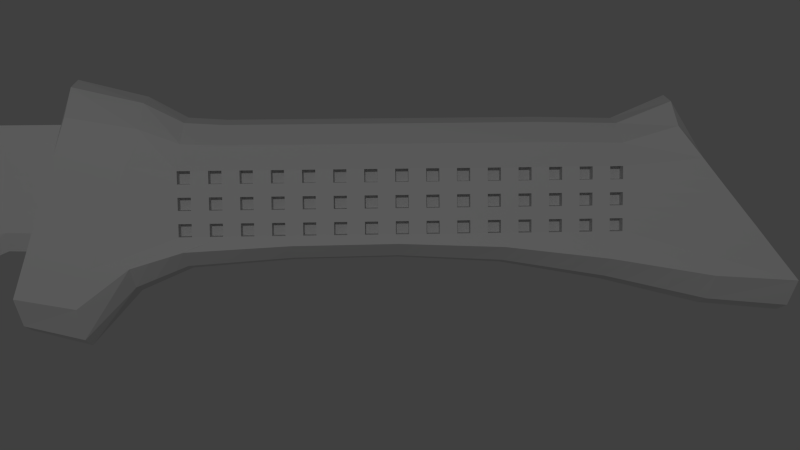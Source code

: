 # Source: proba2.2.blend  (saved by Blender 2.79.0; exported with 4.5.12 LTS)
import bpy
from mathutils import Matrix  # noqa: F401  (used for matrix-valued properties, if any)

bpy.ops.wm.read_factory_settings(use_empty=True)
scene = bpy.context.scene
scene.name = 'Scene'

# ---- collections
col_collection_1 = bpy.data.collections.new('Collection 1'); scene.collection.children.link(col_collection_1)

# ---- materials (node trees are filled in below, after node groups)
mat_material = bpy.data.materials.new('Material')
mat_material.alpha_threshold = 0.0
mat_material.use_transparent_shadow = False
mat_material.roughness = 0.5
mat_material.line_color = (0.0, 0.0, 0.0, 1.0)

# ---- material node trees

# ---- world
world_world = bpy.data.worlds.new('World'); scene.world = world_world
world_world.color = (0.05088, 0.05088, 0.05088)
world_world.use_sun_shadow = False
world_world.sun_shadow_jitter_overblur = 0.0
world_world.cycles.sampling_method = 'NONE'
world_world.cycles.sample_map_resolution = 256

# ---- cameras
cam_camera = bpy.data.cameras.new('Camera')
cam_camera.clip_end = 100.0
cam_camera.lens = 35.0
cam_camera.sensor_width = 32.0
cam_camera.sensor_height = 18.0
cam_camera.ortho_scale = 7.314
cam_camera.dof.focus_distance = 0.0
cam_camera.dof.aperture_fstop = 128.0

# ---- lights
light_lamp = bpy.data.lights.new('Lamp', 'POINT')
light_lamp.transmission_factor = 0.0
light_lamp.cutoff_distance = 30.0
light_lamp.energy = 200.0
light_lamp.shadow_buffer_clip_start = 1.001
light_lamp.shadow_soft_size = 0.1
light_lamp.shadow_maximum_resolution = 0.006
light_lamp.use_absolute_resolution = True
light_lamp.cycles.use_multiple_importance_sampling = False

# ---- meshes
me_cube_001 = bpy.data.meshes.new('Cube.001')
me_cube_001.from_pydata([(0.08949, -4.278, 0.948), (0.08949, 0.8861, 0.6071), (0.1535, 0.8861, 0.6071), (0.1535, -4.278, 0.948), (0.08949, -3.638, 1.169), (0.08949, 0.8861, 0.9682), (0.1535, 0.8861, 0.9682), (0.1535, -3.638, 1.169), (0.08949, -3.384, 0.9755), (0.08949, -3.71, 0.6392), (0.1535, -3.384, 0.9755), (0.1535, -3.71, 0.6392), (0.08949, -2.629, 0.9682), (0.1535, -2.899, 0.5438), (0.08949, -2.899, 0.5438), (0.1535, -2.629, 0.9682), (0.08949, -1.958, 0.9682), (0.1535, -2.115, 0.5438), (0.08949, -2.115, 0.5438), (0.1535, -1.958, 0.9682), (0.08949, -1.233, 0.9682), (0.1535, -1.352, 0.5438), (0.08949, -1.352, 0.5438), (0.1535, -1.233, 0.9682), (0.08949, -0.4848, 0.9682), (0.1535, -0.5659, 0.5438), (0.08949, -0.5659, 0.5438), (0.1535, -0.4848, 0.9682), (0.08949, 0.08966, 0.9682), (0.1535, 0.06925, 0.4172), (0.08949, 0.06925, 0.4172), (0.1535, 0.08966, 0.9682), (0.08949, 0.4749, 0.9682), (0.1535, 0.4749, 0.6131), (0.08949, 0.4749, 0.6131), (0.1535, 0.4749, 0.9682), (0.08949, -0.2229, 0.5319), (0.1535, -0.2229, 0.9682), (0.08949, -0.2229, 0.9682), (0.1535, -0.2229, 0.5319), (0.08949, 0.2772, 0.575), (0.1535, 0.2772, 0.9682), (0.08949, 0.2772, 0.9682), (0.1535, 0.2772, 0.575), (0.08949, -3.304, 0.5444), (0.1535, -3.006, 0.9718), (0.08949, -3.006, 0.9718), (0.1535, -3.304, 0.5444), (0.08949, -4.003, 0.7799), (0.1535, -3.531, 1.058), (0.08949, -3.531, 1.058), (0.1535, -4.003, 0.7799), (0.1215, 0.8861, 1.048), (0.1215, 0.8861, 0.5248), (0.1215, -3.599, 1.293), (0.1215, -4.481, 0.9895), (0.1215, -3.71, 0.5204), (0.1215, -3.384, 1.076), (0.1215, -2.899, 0.4351), (0.1215, -2.629, 1.048), (0.1215, -2.115, 0.4351), (0.1215, -1.958, 1.048), (0.1215, -1.352, 0.4351), (0.1215, -1.233, 1.048), (0.1215, -0.5659, 0.4351), (0.1215, -0.4848, 1.048), (0.1215, 0.06925, 0.2861), (0.1215, 0.08966, 1.048), (0.1215, 0.4749, 0.5355), (0.1215, 0.4749, 1.048), (0.1215, -0.2229, 0.4141), (0.1215, -0.2229, 1.048), (0.1215, 0.2772, 0.455), (0.1215, 0.2772, 1.048), (0.1215, -3.304, 0.4362), (0.1215, -3.006, 1.054), (0.1215, -4.063, 0.6791), (0.1215, -3.531, 1.194)], [], [(32, 5, 1, 34), (52, 6, 2, 53), (49, 7, 3, 51), (54, 4, 0, 55), (68, 53, 2, 33), (69, 52, 5, 32), (50, 8, 9, 48), (45, 10, 11, 47), (76, 56, 11, 51), (77, 57, 8, 50), (46, 12, 14, 44), (74, 58, 13, 47), (75, 59, 12, 46), (19, 15, 13, 17), (12, 16, 18, 14), (58, 60, 17, 13), (59, 61, 16, 12), (23, 19, 17, 21), (16, 20, 22, 18), (60, 62, 21, 17), (61, 63, 20, 16), (27, 23, 21, 25), (20, 24, 26, 22), (62, 64, 25, 21), (63, 65, 24, 20), (37, 27, 25, 39), (38, 28, 30, 36), (70, 66, 29, 39), (71, 67, 28, 38), (41, 31, 29, 43), (42, 32, 34, 40), (72, 68, 33, 43), (73, 69, 32, 42), (6, 35, 33, 2), (31, 37, 39, 29), (24, 38, 36, 26), (64, 70, 39, 25), (65, 71, 38, 24), (35, 41, 43, 33), (28, 42, 40, 30), (66, 72, 43, 29), (67, 73, 42, 28), (15, 45, 47, 13), (8, 46, 44, 9), (56, 74, 47, 11), (57, 75, 46, 8), (10, 49, 51, 11), (4, 50, 48, 0), (55, 76, 51, 3), (54, 77, 50, 4), (5, 52, 53, 1), (7, 54, 55, 3), (34, 1, 53, 68), (35, 6, 52, 69), (48, 9, 56, 76), (49, 10, 57, 77), (44, 14, 58, 74), (45, 15, 59, 75), (14, 18, 60, 58), (15, 19, 61, 59), (18, 22, 62, 60), (19, 23, 63, 61), (22, 26, 64, 62), (23, 27, 65, 63), (36, 30, 66, 70), (37, 31, 67, 71), (40, 34, 68, 72), (41, 35, 69, 73), (26, 36, 70, 64), (27, 37, 71, 65), (30, 40, 72, 66), (31, 41, 73, 67), (9, 44, 74, 56), (10, 45, 75, 57), (0, 48, 76, 55), (7, 49, 77, 54)])
me_cube_001.use_remesh_preserve_volume = False
me_cube_001.use_remesh_preserve_attributes = False
me_cube_001.use_mirror_vertex_groups = False
me_cube_001.update()
me_cube = bpy.data.meshes.new('Cube')
me_cube.from_pydata([(0.1862, 1.638, -0.3116), (0.1862, -1.479, -0.3369), (-0.1862, -1.479, -0.3369), (-0.1862, 1.638, -0.3116), (0.1862, 1.138, 0.3113), (0.1862, -1.251, 0.3676), (-0.1862, -1.251, 0.3676), (-0.1862, 1.138, 0.3113), (0.1862, -1.237, -0.3823), (-0.1862, -1.237, -0.3823), (0.1862, -0.9704, 0.3191), (-0.1862, -0.9704, 0.3191), (-0.1862, 1.3, -0.2873), (-0.1862, 0.9167, 0.248), (0.1862, 1.3, -0.2873), (0.1862, 0.9167, 0.248), (0.1862, 0.877, -0.2124), (0.1862, 0.4543, -0.159), (0.1862, 0.03156, -0.1403), (0.1862, -0.3912, -0.1432), (0.1862, -0.8139, -0.1633), (0.1862, 0.6022, 0.2533), (0.1862, 0.2877, 0.2533), (0.1862, -0.02682, 0.2533), (0.1862, -0.3413, 0.2533), (0.1862, -0.6558, 0.2533), (-0.1862, -0.8139, -0.1633), (-0.1862, -0.3912, -0.1432), (-0.1862, 0.03156, -0.1403), (-0.1862, 0.4543, -0.159), (-0.1862, 0.877, -0.2124), (-0.1862, -0.6558, 0.2533), (-0.1862, -0.3413, 0.2533), (-0.1862, -0.02682, 0.2533), (-0.1862, 0.2877, 0.2533), (-0.1862, 0.6022, 0.2533), (0.1862, -1.025, -0.2253), (0.1862, -0.8131, 0.2603), (-0.1862, -1.025, -0.2253), (-0.1862, -0.8131, 0.2603), (-9.775e-06, 1.638, -0.4619), (-1.001e-05, -1.479, -0.4987), (-9.775e-06, 1.138, 0.443), (-1.049e-05, -1.251, 0.5247), (-1.001e-05, -1.237, -0.5647), (-1.025e-05, -0.9704, 0.4543), (-9.775e-06, 1.3, -0.4267), (-9.775e-06, 0.9167, 0.3509), (-9.775e-06, 0.877, -0.3178), (-9.775e-06, 0.4543, -0.2403), (-9.775e-06, 0.03156, -0.2131), (-9.775e-06, -0.3912, -0.2173), (-9.775e-06, -0.8139, -0.2466), (-9.775e-06, 0.6022, 0.3586), (-1.001e-05, 0.2877, 0.3586), (-1.001e-05, -0.02682, 0.3586), (-1.025e-05, -0.3413, 0.3586), (-1.025e-05, -0.6558, 0.3586), (-9.775e-06, -1.025, -0.3365), (-1.025e-05, -0.8131, 0.3688), (0.09308, -0.9704, 0.4236), (0.09308, 0.9167, 0.3275), (0.09308, 0.6022, 0.3347), (0.09308, 0.2877, 0.3347), (0.09308, -0.02682, 0.3347), (0.09308, -0.3413, 0.3347), (0.09308, -0.6558, 0.3347), (0.09308, -0.8131, 0.3441), (0.09308, 1.638, -0.4278), (0.09308, -1.479, -0.4619), (0.09308, 1.138, 0.4131), (0.09308, -1.251, 0.489), (0.09308, -1.237, -0.5232), (0.09308, 1.3, -0.395), (0.09308, 0.877, -0.2939), (0.09308, 0.4543, -0.2219), (0.09308, 0.03156, -0.1966), (0.09308, -0.3912, -0.2004), (0.09308, -0.8139, -0.2276), (0.09308, -1.025, -0.3113), (-0.0931, 1.638, -0.4278), (-0.0931, -1.479, -0.4619), (-0.0931, 1.138, 0.4131), (-0.0931, -1.251, 0.489), (-0.0931, -1.237, -0.5232), (-0.0931, 1.3, -0.395), (-0.0931, 0.877, -0.2939), (-0.0931, 0.4543, -0.2219), (-0.0931, 0.03156, -0.1966), (-0.0931, -0.3912, -0.2004), (-0.0931, -0.8139, -0.2276), (-0.0931, -1.025, -0.3113), (-0.0931, -0.9704, 0.4236), (-0.0931, 0.9167, 0.3275), (-0.0931, 0.6022, 0.3347), (-0.0931, 0.2877, 0.3347), (-0.0931, -0.02682, 0.3347), (-0.0931, -0.3413, 0.3347), (-0.0931, -0.6558, 0.3347), (-0.0931, -0.8131, 0.3441), (0.1703, -0.7808, -0.05182), (0.1703, -0.7808, -0.1037), (0.1703, -0.8326, -0.05182), (0.1703, -0.8326, -0.1037), (0.1185, -0.7808, -0.05182), (0.1185, -0.7808, -0.1037), (0.1185, -0.8326, -0.05182), (0.1185, -0.8326, -0.1037), (0.1703, -0.6589, -0.05182), (0.1703, -0.6589, -0.1037), (0.1703, -0.7108, -0.05182), (0.1703, -0.7108, -0.1037), (0.1185, -0.6589, -0.05182), (0.1185, -0.6589, -0.1037), (0.1185, -0.7108, -0.05182), (0.1185, -0.7108, -0.1037), (0.1703, -0.5371, -0.05182), (0.1703, -0.5371, -0.1037), (0.1703, -0.589, -0.05182), (0.1703, -0.589, -0.1037), (0.1185, -0.5371, -0.05182), (0.1185, -0.5371, -0.1037), (0.1185, -0.589, -0.05182), (0.1185, -0.589, -0.1037), (0.1703, -0.4153, -0.05182), (0.1703, -0.4153, -0.1037), (0.1703, -0.4672, -0.05182), (0.1703, -0.4672, -0.1037), (0.1185, -0.4153, -0.05182), (0.1185, -0.4153, -0.1037), (0.1185, -0.4672, -0.05182), (0.1185, -0.4672, -0.1037), (0.1703, -0.2935, -0.05182), (0.1703, -0.2935, -0.1037), (0.1703, -0.3453, -0.05182), (0.1703, -0.3453, -0.1037), (0.1185, -0.2935, -0.05182), (0.1185, -0.2935, -0.1037), (0.1185, -0.3453, -0.05182), (0.1185, -0.3453, -0.1037), (0.1703, -0.1717, -0.05182), (0.1703, -0.1717, -0.1037), (0.1703, -0.2235, -0.05182), (0.1703, -0.2235, -0.1037), (0.1185, -0.1717, -0.05182), (0.1185, -0.1717, -0.1037), (0.1185, -0.2235, -0.05182), (0.1185, -0.2235, -0.1037), (0.1703, -0.04987, -0.05182), (0.1703, -0.04987, -0.1037), (0.1703, -0.1017, -0.05182), (0.1703, -0.1017, -0.1037), (0.1185, -0.04987, -0.05182), (0.1185, -0.04987, -0.1037), (0.1185, -0.1017, -0.05182), (0.1185, -0.1017, -0.1037), (0.1703, 0.07194, -0.05182), (0.1703, 0.07194, -0.1037), (0.1703, 0.02011, -0.05182), (0.1703, 0.02011, -0.1037), (0.1185, 0.07194, -0.05182), (0.1185, 0.07194, -0.1037), (0.1185, 0.02011, -0.05182), (0.1185, 0.02011, -0.1037), (0.1703, 0.1938, -0.05182), (0.1703, 0.1938, -0.1037), (0.1703, 0.1419, -0.05182), (0.1703, 0.1419, -0.1037), (0.1185, 0.1938, -0.05182), (0.1185, 0.1938, -0.1037), (0.1185, 0.1419, -0.05182), (0.1185, 0.1419, -0.1037), (0.1703, 0.3156, -0.05182), (0.1703, 0.3156, -0.1037), (0.1703, 0.2637, -0.05182), (0.1703, 0.2637, -0.1037), (0.1185, 0.3156, -0.05182), (0.1185, 0.3156, -0.1037), (0.1185, 0.2637, -0.05182), (0.1185, 0.2637, -0.1037), (0.1703, 0.4374, -0.05182), (0.1703, 0.4374, -0.1037), (0.1703, 0.3856, -0.05182), (0.1703, 0.3856, -0.1037), (0.1185, 0.4374, -0.05182), (0.1185, 0.4374, -0.1037), (0.1185, 0.3856, -0.05182), (0.1185, 0.3856, -0.1037), (0.1703, 0.5592, -0.05182), (0.1703, 0.5592, -0.1037), (0.1703, 0.5074, -0.05182), (0.1703, 0.5074, -0.1037), (0.1185, 0.5592, -0.05182), (0.1185, 0.5592, -0.1037), (0.1185, 0.5074, -0.05182), (0.1185, 0.5074, -0.1037), (0.1703, 0.681, -0.05182), (0.1703, 0.681, -0.1037), (0.1703, 0.6292, -0.05182), (0.1703, 0.6292, -0.1037), (0.1185, 0.681, -0.05182), (0.1185, 0.681, -0.1037), (0.1185, 0.6292, -0.05182), (0.1185, 0.6292, -0.1037), (0.1703, 0.8028, -0.05182), (0.1703, 0.8028, -0.1037), (0.1703, 0.751, -0.05182), (0.1703, 0.751, -0.1037), (0.1185, 0.8028, -0.05182), (0.1185, 0.8028, -0.1037), (0.1185, 0.751, -0.05182), (0.1185, 0.751, -0.1037), (0.1703, 0.9246, -0.05182), (0.1703, 0.9246, -0.1037), (0.1703, 0.8728, -0.05182), (0.1703, 0.8728, -0.1037), (0.1185, 0.9246, -0.05182), (0.1185, 0.9246, -0.1037), (0.1185, 0.8728, -0.05182), (0.1185, 0.8728, -0.1037), (0.1703, -0.7808, 0.05185), (0.1703, -0.7808, 1.548e-05), (0.1703, -0.8326, 0.05185), (0.1703, -0.8326, 1.548e-05), (0.1185, -0.7808, 0.05185), (0.1185, -0.7808, 1.548e-05), (0.1185, -0.8326, 0.05185), (0.1185, -0.8326, 1.548e-05), (0.1703, -0.6589, 0.05185), (0.1703, -0.6589, 1.548e-05), (0.1703, -0.7108, 0.05185), (0.1703, -0.7108, 1.548e-05), (0.1185, -0.6589, 0.05185), (0.1185, -0.6589, 1.548e-05), (0.1185, -0.7108, 0.05185), (0.1185, -0.7108, 1.548e-05), (0.1703, -0.5371, 0.05185), (0.1703, -0.5371, 1.548e-05), (0.1703, -0.589, 0.05185), (0.1703, -0.589, 1.548e-05), (0.1185, -0.5371, 0.05185), (0.1185, -0.5371, 1.548e-05), (0.1185, -0.589, 0.05185), (0.1185, -0.589, 1.548e-05), (0.1703, -0.4153, 0.05185), (0.1703, -0.4153, 1.548e-05), (0.1703, -0.4672, 0.05185), (0.1703, -0.4672, 1.548e-05), (0.1185, -0.4153, 0.05185), (0.1185, -0.4153, 1.548e-05), (0.1185, -0.4672, 0.05185), (0.1185, -0.4672, 1.548e-05), (0.1703, -0.2935, 0.05185), (0.1703, -0.2935, 1.548e-05), (0.1703, -0.3453, 0.05185), (0.1703, -0.3453, 1.548e-05), (0.1185, -0.2935, 0.05185), (0.1185, -0.2935, 1.548e-05), (0.1185, -0.3453, 0.05185), (0.1185, -0.3453, 1.548e-05), (0.1703, -0.1717, 0.05185), (0.1703, -0.1717, 1.548e-05), (0.1703, -0.2235, 0.05185), (0.1703, -0.2235, 1.548e-05), (0.1185, -0.1717, 0.05185), (0.1185, -0.1717, 1.548e-05), (0.1185, -0.2235, 0.05185), (0.1185, -0.2235, 1.548e-05), (0.1703, -0.04987, 0.05185), (0.1703, -0.04987, 1.548e-05), (0.1703, -0.1017, 0.05185), (0.1703, -0.1017, 1.548e-05), (0.1185, -0.04987, 0.05185), (0.1185, -0.04987, 1.548e-05), (0.1185, -0.1017, 0.05185), (0.1185, -0.1017, 1.548e-05), (0.1703, 0.07194, 0.05185), (0.1703, 0.07194, 1.548e-05), (0.1703, 0.02011, 0.05185), (0.1703, 0.02011, 1.548e-05), (0.1185, 0.07194, 0.05185), (0.1185, 0.07194, 1.548e-05), (0.1185, 0.02011, 0.05185), (0.1185, 0.02011, 1.548e-05), (0.1703, 0.1938, 0.05185), (0.1703, 0.1938, 1.548e-05), (0.1703, 0.1419, 0.05185), (0.1703, 0.1419, 1.548e-05), (0.1185, 0.1938, 0.05185), (0.1185, 0.1938, 1.548e-05), (0.1185, 0.1419, 0.05185), (0.1185, 0.1419, 1.548e-05), (0.1703, 0.3156, 0.05185), (0.1703, 0.3156, 1.548e-05), (0.1703, 0.2637, 0.05185), (0.1703, 0.2637, 1.548e-05), (0.1185, 0.3156, 0.05185), (0.1185, 0.3156, 1.548e-05), (0.1185, 0.2637, 0.05185), (0.1185, 0.2637, 1.548e-05), (0.1703, 0.4374, 0.05185), (0.1703, 0.4374, 1.548e-05), (0.1703, 0.3856, 0.05185), (0.1703, 0.3856, 1.548e-05), (0.1185, 0.4374, 0.05185), (0.1185, 0.4374, 1.548e-05), (0.1185, 0.3856, 0.05185), (0.1185, 0.3856, 1.548e-05), (0.1703, 0.5592, 0.05185), (0.1703, 0.5592, 1.548e-05), (0.1703, 0.5074, 0.05185), (0.1703, 0.5074, 1.548e-05), (0.1185, 0.5592, 0.05185), (0.1185, 0.5592, 1.548e-05), (0.1185, 0.5074, 0.05185), (0.1185, 0.5074, 1.548e-05), (0.1703, 0.681, 0.05185), (0.1703, 0.681, 1.548e-05), (0.1703, 0.6292, 0.05185), (0.1703, 0.6292, 1.548e-05), (0.1185, 0.681, 0.05185), (0.1185, 0.681, 1.548e-05), (0.1185, 0.6292, 0.05185), (0.1185, 0.6292, 1.548e-05), (0.1703, 0.8028, 0.05185), (0.1703, 0.8028, 1.548e-05), (0.1703, 0.751, 0.05185), (0.1703, 0.751, 1.548e-05), (0.1185, 0.8028, 0.05185), (0.1185, 0.8028, 1.548e-05), (0.1185, 0.751, 0.05185), (0.1185, 0.751, 1.548e-05), (0.1703, 0.9246, 0.05185), (0.1703, 0.9246, 1.548e-05), (0.1703, 0.8728, 0.05185), (0.1703, 0.8728, 1.548e-05), (0.1185, 0.9246, 0.05185), (0.1185, 0.9246, 1.548e-05), (0.1185, 0.8728, 0.05185), (0.1185, 0.8728, 1.548e-05), (0.1703, -0.7808, 0.1555), (0.1703, -0.7808, 0.1037), (0.1703, -0.8326, 0.1555), (0.1703, -0.8326, 0.1037), (0.1185, -0.7808, 0.1555), (0.1185, -0.7808, 0.1037), (0.1185, -0.8326, 0.1555), (0.1185, -0.8326, 0.1037), (0.1703, -0.6589, 0.1555), (0.1703, -0.6589, 0.1037), (0.1703, -0.7108, 0.1555), (0.1703, -0.7108, 0.1037), (0.1185, -0.6589, 0.1555), (0.1185, -0.6589, 0.1037), (0.1185, -0.7108, 0.1555), (0.1185, -0.7108, 0.1037), (0.1703, -0.5371, 0.1555), (0.1703, -0.5371, 0.1037), (0.1703, -0.589, 0.1555), (0.1703, -0.589, 0.1037), (0.1185, -0.5371, 0.1555), (0.1185, -0.5371, 0.1037), (0.1185, -0.589, 0.1555), (0.1185, -0.589, 0.1037), (0.1703, -0.4153, 0.1555), (0.1703, -0.4153, 0.1037), (0.1703, -0.4672, 0.1555), (0.1703, -0.4672, 0.1037), (0.1185, -0.4153, 0.1555), (0.1185, -0.4153, 0.1037), (0.1185, -0.4672, 0.1555), (0.1185, -0.4672, 0.1037), (0.1703, -0.2935, 0.1555), (0.1703, -0.2935, 0.1037), (0.1703, -0.3453, 0.1555), (0.1703, -0.3453, 0.1037), (0.1185, -0.2935, 0.1555), (0.1185, -0.2935, 0.1037), (0.1185, -0.3453, 0.1555), (0.1185, -0.3453, 0.1037), (0.1703, -0.1717, 0.1555), (0.1703, -0.1717, 0.1037), (0.1703, -0.2235, 0.1555), (0.1703, -0.2235, 0.1037), (0.1185, -0.1717, 0.1555), (0.1185, -0.1717, 0.1037), (0.1185, -0.2235, 0.1555), (0.1185, -0.2235, 0.1037), (0.1703, -0.04987, 0.1555), (0.1703, -0.04987, 0.1037), (0.1703, -0.1017, 0.1555), (0.1703, -0.1017, 0.1037), (0.1185, -0.04987, 0.1555), (0.1185, -0.04987, 0.1037), (0.1185, -0.1017, 0.1555), (0.1185, -0.1017, 0.1037), (0.1703, 0.07194, 0.1555), (0.1703, 0.07194, 0.1037), (0.1703, 0.02011, 0.1555), (0.1703, 0.02011, 0.1037), (0.1185, 0.07194, 0.1555), (0.1185, 0.07194, 0.1037), (0.1185, 0.02011, 0.1555), (0.1185, 0.02011, 0.1037), (0.1703, 0.1938, 0.1555), (0.1703, 0.1938, 0.1037), (0.1703, 0.1419, 0.1555), (0.1703, 0.1419, 0.1037), (0.1185, 0.1938, 0.1555), (0.1185, 0.1938, 0.1037), (0.1185, 0.1419, 0.1555), (0.1185, 0.1419, 0.1037), (0.1703, 0.3156, 0.1555), (0.1703, 0.3156, 0.1037), (0.1703, 0.2637, 0.1555), (0.1703, 0.2637, 0.1037), (0.1185, 0.3156, 0.1555), (0.1185, 0.3156, 0.1037), (0.1185, 0.2637, 0.1555), (0.1185, 0.2637, 0.1037), (0.1703, 0.4374, 0.1555), (0.1703, 0.4374, 0.1037), (0.1703, 0.3856, 0.1555), (0.1703, 0.3856, 0.1037), (0.1185, 0.4374, 0.1555), (0.1185, 0.4374, 0.1037), (0.1185, 0.3856, 0.1555), (0.1185, 0.3856, 0.1037), (0.1703, 0.5592, 0.1555), (0.1703, 0.5592, 0.1037), (0.1703, 0.5074, 0.1555), (0.1703, 0.5074, 0.1037), (0.1185, 0.5592, 0.1555), (0.1185, 0.5592, 0.1037), (0.1185, 0.5074, 0.1555), (0.1185, 0.5074, 0.1037), (0.1703, 0.681, 0.1555), (0.1703, 0.681, 0.1037), (0.1703, 0.6292, 0.1555), (0.1703, 0.6292, 0.1037), (0.1185, 0.681, 0.1555), (0.1185, 0.681, 0.1037), (0.1185, 0.6292, 0.1555), (0.1185, 0.6292, 0.1037), (0.1703, 0.8028, 0.1555), (0.1703, 0.8028, 0.1037), (0.1703, 0.751, 0.1555), (0.1703, 0.751, 0.1037), (0.1185, 0.8028, 0.1555), (0.1185, 0.8028, 0.1037), (0.1185, 0.751, 0.1555), (0.1185, 0.751, 0.1037), (0.1703, 0.9246, 0.1555), (0.1703, 0.9246, 0.1037), (0.1703, 0.8728, 0.1555), (0.1703, 0.8728, 0.1037), (0.1185, 0.9246, 0.1555), (0.1185, 0.9246, 0.1037), (0.1185, 0.8728, 0.1555), (0.1185, 0.8728, 0.1037), (-0.1862, -0.9471, -0.2024), (-0.1862, -0.7549, 0.2577), (0.1862, -0.9471, -0.2024), (0.1862, -0.7549, 0.2577), (-9.775e-06, -0.9471, -0.3033), (-1.025e-05, -0.7549, 0.365), (0.09308, -0.9471, -0.2803), (0.09308, -0.7549, 0.3406), (-0.0931, -0.9471, -0.2803), (-0.0931, -0.7549, 0.3406), (-0.1862, 1.245, -0.2776), (-0.1862, 0.8758, 0.2487), (0.1862, 1.245, -0.2776), (0.1862, 0.8758, 0.2487), (-9.775e-06, 1.245, -0.4125), (-9.775e-06, 0.8758, 0.3519), (0.09308, 1.245, -0.3819), (0.09308, 0.8758, 0.3284), (-0.0931, 1.245, -0.3819), (-0.0931, 0.8758, 0.3284), (-0.1862, -0.8639, -0.178), (-0.1862, -0.693, 0.2549), (-9.775e-06, -0.8639, -0.2678), (0.09308, -0.8639, -0.2474), (-0.0931, -0.8639, -0.2474), (0.1862, -0.8639, -0.178), (0.1862, -0.693, 0.2549), (-1.025e-05, -0.693, 0.361), (0.09308, -0.693, 0.3369), (-0.0931, -0.693, 0.3369), (0.1862, -0.7384, -0.1597), (0.1862, -0.5997, 0.2533), (-0.1862, -0.7384, -0.1597), (-0.1862, -0.5997, 0.2533), (-9.775e-06, -0.7384, -0.2413), (-1.025e-05, -0.5997, 0.3586), (0.09308, -0.7384, -0.2228), (0.09308, -0.5997, 0.3347), (-0.0931, -0.7384, -0.2228), (-0.0931, -0.5997, 0.3347), (-0.1862, -0.6516, -0.1556), (-0.1862, -0.5351, 0.2533), (-9.775e-06, -0.6516, -0.2353), (0.09308, -0.6516, -0.2172), (-0.0931, -0.6516, -0.2172), (0.1862, -0.6516, -0.1556), (0.1862, -0.5351, 0.2533), (-1.025e-05, -0.5351, 0.3586), (0.09308, -0.5351, 0.3347), (-0.0931, -0.5351, 0.3347), (-0.1862, -0.5698, -0.1517), (-0.1862, -0.4742, 0.2533), (-9.775e-06, -0.5698, -0.2296), (0.09308, -0.5698, -0.2119), (-0.0931, -0.5698, -0.2119), (0.1862, -0.5698, -0.1517), (0.1862, -0.4742, 0.2533), (-1.025e-05, -0.4742, 0.3586), (0.09308, -0.4742, 0.3347), (-0.0931, -0.4742, 0.3347), (-0.1862, -0.4908, -0.1479), (-0.1862, -0.4154, 0.2533), (-9.775e-06, -0.4908, -0.2242), (0.09308, -0.4908, -0.2068), (-0.0931, -0.4908, -0.2068), (0.1862, -0.4908, -0.1479), (0.1862, -0.4154, 0.2533), (-1.025e-05, -0.4154, 0.3586), (0.09308, -0.4154, 0.3347), (-0.0931, -0.4154, 0.3347), (0.1862, -0.3096, -0.1426), (0.1862, -0.2806, 0.2533), (-0.1862, -0.3096, -0.1426), (-0.1862, -0.2806, 0.2533), (-9.775e-06, -0.3096, -0.2165), (-1.021e-05, -0.2806, 0.3586), (0.09308, -0.3096, -0.1997), (0.09308, -0.2806, 0.3347), (-0.0931, -0.3096, -0.1997), (-0.0931, -0.2806, 0.3347), (-0.1862, -0.228, -0.1421), (-0.1862, -0.2199, 0.2533), (-9.775e-06, -0.228, -0.2157), (0.09308, -0.228, -0.1989), (-0.0931, -0.228, -0.1989), (0.1862, -0.228, -0.1421), (0.1862, -0.2199, 0.2533), (-1.016e-05, -0.2199, 0.3586), (0.09308, -0.2199, 0.3347), (-0.0931, -0.2199, 0.3347), (-0.1862, -0.1665, -0.1416), (-0.1862, -0.1742, 0.2533), (-9.775e-06, -0.1665, -0.2151), (0.09308, -0.1665, -0.1984), (-0.0931, -0.1665, -0.1984), (0.1862, -0.1665, -0.1416), (0.1862, -0.1742, 0.2533), (-1.013e-05, -0.1742, 0.3586), (0.09308, -0.1742, 0.3347), (-0.0931, -0.1742, 0.3347), (-0.1862, -0.07116, -0.141), (-0.1862, -0.1032, 0.2533), (-9.775e-06, -0.07116, -0.2141), (0.09308, -0.07116, -0.1975), (-0.0931, -0.07116, -0.1975), (0.1862, -0.07116, -0.141), (0.1862, -0.1032, 0.2533), (-1.007e-05, -0.1032, 0.3586), (0.09308, -0.1032, 0.3347), (-0.0931, -0.1032, 0.3347), (0.1862, 0.0946, -0.1431), (0.1862, 0.02008, 0.2533), (-0.1862, 0.0946, -0.1431), (-0.1862, 0.02008, 0.2533), (-9.775e-06, 0.0946, -0.2172), (-1.001e-05, 0.02008, 0.3586), (0.09308, 0.0946, -0.2003), (0.09308, 0.02008, 0.3347), (-0.0931, 0.0946, -0.2003), (-0.0931, 0.02008, 0.3347), (-0.1862, 0.1672, -0.1463), (-0.1862, 0.07412, 0.2533), (-9.775e-06, 0.1672, -0.2219), (0.09308, 0.1672, -0.2047), (-0.0931, 0.1672, -0.2047), (0.1862, 0.1672, -0.1463), (0.1862, 0.07412, 0.2533), (-1.001e-05, 0.07412, 0.3586), (0.09308, 0.07412, 0.3347), (-0.0931, 0.07412, 0.3347), (-0.1862, 0.2561, -0.1503), (-0.1862, 0.1402, 0.2533), (-9.775e-06, 0.2561, -0.2276), (0.09308, 0.2561, -0.21), (-0.0931, 0.2561, -0.21), (0.1862, 0.2561, -0.1503), (0.1862, 0.1402, 0.2533), (-1.001e-05, 0.1402, 0.3586), (0.09308, 0.1402, 0.3347), (-0.0931, 0.1402, 0.3347), (-0.1862, 0.321, -0.1531), (-0.1862, 0.1885, 0.2533), (-9.775e-06, 0.321, -0.2318), (0.09308, 0.321, -0.2139), (-0.0931, 0.321, -0.2139), (0.1862, 0.321, -0.1531), (0.1862, 0.1885, 0.2533), (-1.001e-05, 0.1885, 0.3586), (0.09308, 0.1885, 0.3347), (-0.0931, 0.1885, 0.3347), (0.1862, 0.5063, -0.1656), (0.1862, 0.3264, 0.2533), (-0.1862, 0.5063, -0.1656), (-0.1862, 0.3264, 0.2533), (-9.775e-06, 0.5063, -0.2499), (-9.984e-06, 0.3264, 0.3586), (0.09308, 0.5063, -0.2307), (0.09308, 0.3264, 0.3347), (-0.0931, 0.5063, -0.2307), (-0.0931, 0.3264, 0.3347), (-0.1862, 0.5784, -0.1747), (-0.1862, 0.38, 0.2533), (-9.775e-06, 0.5784, -0.2631), (0.09308, 0.5784, -0.243), (-0.0931, 0.5784, -0.243), (0.1862, 0.5784, -0.1747), (0.1862, 0.38, 0.2533), (-9.944e-06, 0.38, 0.3586), (0.09308, 0.38, 0.3347), (-0.0931, 0.38, 0.3347), (-0.1862, 0.6462, -0.1833), (-0.1862, 0.4305, 0.2533), (-9.775e-06, 0.6462, -0.2755), (0.09308, 0.6462, -0.2546), (-0.0931, 0.6462, -0.2546), (0.1862, 0.6462, -0.1833), (0.1862, 0.4305, 0.2533), (-9.905e-06, 0.4305, 0.3586), (0.09308, 0.4305, 0.3347), (-0.0931, 0.4305, 0.3347), (-0.1862, 0.7379, -0.1948), (-0.1862, 0.4987, 0.2533), (-9.775e-06, 0.7379, -0.2923), (0.09308, 0.7379, -0.2702), (-0.0931, 0.7379, -0.2702), (0.1862, 0.7379, -0.1948), (0.1862, 0.4987, 0.2533), (-9.854e-06, 0.4987, 0.3586), (0.09308, 0.4987, 0.3347), (-0.0931, 0.4987, 0.3347), (-0.1862, 0.8108, -0.204), (-0.1862, 0.5529, 0.2533), (-9.775e-06, 0.8108, -0.3057), (0.09308, 0.8108, -0.2826), (-0.0931, 0.8108, -0.2826), (0.1862, 0.8108, -0.204), (0.1862, 0.5529, 0.2533), (-9.813e-06, 0.5529, 0.3586), (0.09308, 0.5529, 0.3347), (-0.0931, 0.5529, 0.3347), (0.1862, 0.9585, -0.2268), (0.1862, 0.6628, 0.2523), (-9.775e-06, 0.6628, 0.3572), (0.09308, 0.6628, 0.3333), (-0.0931, 0.6628, 0.3333), (-0.1862, 0.9585, -0.2268), (-0.1862, 0.6628, 0.2523), (-9.775e-06, 0.9585, -0.3388), (0.09308, 0.9585, -0.3134), (-0.0931, 0.9585, -0.3134), (-0.1862, 1.057, -0.2443), (-0.1862, 0.7364, 0.251), (-9.775e-06, 1.057, -0.3643), (0.09308, 1.057, -0.337), (-0.0931, 1.057, -0.337), (0.1862, 1.057, -0.2443), (0.1862, 0.7364, 0.251), (-9.775e-06, 0.7364, 0.3553), (0.09308, 0.7364, 0.3316), (-0.0931, 0.7364, 0.3316), (-0.1862, 1.134, -0.258), (-0.1862, 0.7936, 0.25), (-9.775e-06, 1.134, -0.3841), (0.09308, 1.134, -0.3554), (-0.0931, 1.134, -0.3554), (0.1862, 1.134, -0.258), (0.1862, 0.7936, 0.25), (-9.775e-06, 0.7936, 0.3539), (0.09308, 0.7936, 0.3303), (-0.0931, 0.7936, 0.3303), (0.1862, 1.24, 0.1844), (0.1862, -1.298, 0.2241), (-0.1862, -1.298, 0.2241), (-0.1862, 1.24, 0.1844), (0.1862, -1.025, 0.1762), (-0.1862, -1.025, 0.1762), (-0.1862, 0.9948, 0.1389), (-0.1862, -0.688, 0.1684), (-0.1862, -0.3515, 0.1725), (-0.1862, -0.01492, 0.1731), (-0.1862, 0.3216, 0.1693), (-0.1862, 0.6582, 0.1584), (-0.1862, -0.8563, 0.1614), (-1.039e-05, -1.298, 0.3162), (-9.775e-06, 1.24, 0.2586), (0.09308, -1.298, 0.2952), (0.09308, 1.24, 0.2418), (-0.0931, -1.298, 0.2952), (-0.0931, 1.24, 0.2418), (-0.1862, -0.7941, 0.164), (-0.1862, 0.951, 0.1414), (-0.1862, -0.7278, 0.1668), (-0.1862, -0.6279, 0.1692), (-0.1862, -0.5588, 0.17), (-0.1862, -0.4937, 0.1708), (-0.1862, -0.4308, 0.1716), (-0.1862, -0.2865, 0.1726), (-0.1862, -0.2216, 0.1727), (-0.1862, -0.1726, 0.1728), (-0.1862, -0.0967, 0.173), (-0.1862, 0.03526, 0.1725), (-0.1862, 0.09309, 0.1719), (-0.1862, 0.1638, 0.1711), (-0.1862, 0.2155, 0.1705), (-0.1862, 0.363, 0.168), (-0.1862, 0.4204, 0.1661), (-0.1862, 0.4745, 0.1644), (-0.1862, 0.5474, 0.162), (-0.1862, 0.6054, 0.1601), (-0.1862, 0.7231, 0.1547), (-0.1862, 0.8018, 0.1501), (-0.1862, 0.863, 0.1465), (0.1862, -1.061, 0.07969), (-0.1862, -1.061, 0.07969), (-0.1862, 1.047, 0.06524), (-0.1862, -0.7098, 0.1111), (-0.1862, -0.3583, 0.118), (-0.1862, -0.00689, 0.1189), (-0.1862, 0.3446, 0.1125), (-0.1862, 0.696, 0.09433), (-0.1862, -0.8855, 0.09454), (-1.033e-05, -1.329, 0.1753), (0.09308, -1.329, 0.1644), (-0.0931, -1.329, 0.1644), (-0.1862, -0.8205, 0.1007), (-0.1862, 1.002, 0.06902), (-0.1862, -0.7513, 0.1072), (-0.1862, -0.647, 0.1123), (-0.1862, -0.5749, 0.1137), (-0.1862, -0.5068, 0.1151), (-0.1862, -0.4411, 0.1163), (-0.1862, -0.2905, 0.1181), (-0.1862, -0.2227, 0.1183), (-0.1862, -0.1716, 0.1185), (-0.1862, -0.09229, 0.1187), (-0.1862, 0.04552, 0.118), (-0.1862, 0.1059, 0.1169), (-0.1862, 0.1798, 0.1155), (-0.1862, 0.2338, 0.1146), (-0.1862, 0.3878, 0.1103), (-0.1862, 0.4477, 0.1072), (-0.1862, 0.5041, 0.1043), (-0.1862, 0.5803, 0.1003), (-0.1862, 0.6409, 0.09719), (-0.1862, 0.7638, 0.08872), (-0.1862, 0.8459, 0.08192), (-0.1862, 0.9099, 0.07663), (0.1862, 1.308, 0.09871), (0.1862, -1.329, 0.1271), (-0.1862, -1.329, 0.1271), (-0.1862, 1.308, 0.09871), (-9.775e-06, 1.308, 0.1341), (0.09308, 1.308, 0.126), (-0.0931, 1.308, 0.126), (0.1862, -1.085, 0.01657), (-0.1862, -1.085, 0.01657), (-0.1862, 1.082, 0.01707), (-0.1862, -0.724, 0.07359), (-0.1862, -0.3628, 0.08229), (-0.1862, -0.001638, 0.08352), (-0.1862, 0.3596, 0.07543), (-0.1862, 0.7208, 0.05243), (-0.1862, -0.9046, 0.05084), (-1.028e-05, -1.349, 0.08324), (0.09308, -1.349, 0.0788), (-0.0931, -1.349, 0.0788), (-0.1862, -0.8378, 0.05926), (-0.1862, 1.035, 0.02167), (-0.1862, -0.7667, 0.06822), (-0.1862, -0.6595, 0.07514), (-0.1862, -0.5854, 0.07693), (-0.1862, -0.5154, 0.07861), (-0.1862, -0.4479, 0.08024), (-0.1862, -0.2931, 0.08252), (-0.1862, -0.2234, 0.08276), (-0.1862, -0.1709, 0.08294), (-0.1862, -0.0894, 0.08322), (-0.1862, 0.05222, 0.08232), (-0.1862, 0.1143, 0.08093), (-0.1862, 0.1902, 0.07923), (-0.1862, 0.2457, 0.07798), (-0.1862, 0.404, 0.07261), (-0.1862, 0.4656, 0.06868), (-0.1862, 0.5236, 0.06499), (-0.1862, 0.6019, 0.06), (-0.1862, 0.6641, 0.05604), (-0.1862, 0.7904, 0.04561), (-0.1862, 0.8748, 0.03735), (-0.1862, 0.9406, 0.03091), (0.1862, 1.353, 0.04265), (0.1862, -1.349, 0.06371), (-0.1862, -1.349, 0.06371), (-0.1862, 1.353, 0.04265), (-9.775e-06, 1.353, 0.05265), (0.09308, 1.353, 0.05038), (-0.0931, 1.353, 0.05038), (0.1862, -1.114, -0.06003), (-0.1862, -1.114, -0.06003), (-0.1862, 1.124, -0.04139), (-0.1862, -0.7413, 0.02809), (-0.1862, -0.3683, 0.03899), (-0.1862, 0.004738, 0.04054), (-0.1862, 0.3778, 0.0304), (-0.1862, 0.7508, 0.001574), (-0.1862, -0.9278, -0.002183), (-1.023e-05, -1.374, -0.02852), (0.09308, -1.374, -0.02504), (-0.0931, -1.374, -0.02504), (-0.1862, -0.8588, 0.009015), (-0.1862, 1.075, -0.0358), (-0.1862, -0.7854, 0.02094), (-0.1862, -0.6747, 0.03004), (-0.1862, -0.5981, 0.03228), (-0.1862, -0.5259, 0.03439), (-0.1862, -0.4562, 0.03642), (-0.1862, -0.2963, 0.03929), (-0.1862, -0.2243, 0.03959), (-0.1862, -0.1701, 0.03981), (-0.1862, -0.0859, 0.04016), (-0.1862, 0.06036, 0.03903), (-0.1862, 0.1245, 0.03728), (-0.1862, 0.2029, 0.03515), (-0.1862, 0.2601, 0.0336), (-0.1862, 0.4236, 0.02686), (-0.1862, 0.4872, 0.02194), (-0.1862, 0.5471, 0.01731), (-0.1862, 0.628, 0.01106), (-0.1862, 0.6923, 0.006093), (-0.1862, 0.8227, -0.006709), (-0.1862, 0.9099, -0.01675), (-0.1862, 0.9778, -0.02457), (0.1862, 1.408, -0.02538), (0.1862, -1.374, -0.01323), (-0.1862, -1.374, -0.01323), (-0.1862, 1.408, -0.02538), (-9.775e-06, 1.408, -0.04617), (0.09308, 1.408, -0.04145), (-0.0931, 1.408, -0.04145), (0.1862, -1.177, -0.2259), (-0.1862, -1.177, -0.2259), (-0.1862, 1.214, -0.168), (-0.1862, -0.7787, -0.07043), (-0.1862, -0.3801, -0.05477), (-0.1862, 0.01854, -0.05254), (-0.1862, 0.4172, -0.06711), (-0.1862, 0.8158, -0.1086), (-0.1862, -0.978, -0.117), (-1.012e-05, -1.428, -0.2705), (0.09308, -1.428, -0.2499), (-0.0931, -1.428, -0.2499), (-0.1862, -0.9043, -0.09978), (-0.1862, 1.163, -0.1602), (-0.1862, -0.8258, -0.08144), (-0.1862, -0.7075, -0.06764), (-0.1862, -0.6256, -0.06442), (-0.1862, -0.5485, -0.06139), (-0.1862, -0.474, -0.05846), (-0.1862, -0.3031, -0.05434), (-0.1862, -0.2262, -0.05391), (-0.1862, -0.1682, -0.05359), (-0.1862, -0.07831, -0.05309), (-0.1862, 0.07798, -0.05472), (-0.1862, 0.1465, -0.05722), (-0.1862, 0.2303, -0.06028), (-0.1862, 0.2915, -0.06252), (-0.1862, 0.4662, -0.07221), (-0.1862, 0.5341, -0.07928), (-0.1862, 0.5981, -0.08593), (-0.1862, 0.6846, -0.09491), (-0.1862, 0.7533, -0.1021), (-0.1862, 0.8926, -0.12), (-0.1862, 0.9858, -0.1339), (-0.1862, 1.058, -0.1447), (0.1862, 1.526, -0.1727), (0.1862, -1.428, -0.1798), (-0.1862, -1.428, -0.1798), (-0.1862, 1.526, -0.1727), (-9.775e-06, 1.526, -0.2602), (0.09308, 1.526, -0.2403), (-0.0931, 1.526, -0.2403), (0.1862, 1.464, -0.09462), (0.1862, -1.4, -0.09153), (-0.1862, -1.4, -0.09153), (-0.1862, 1.464, -0.09462), (-9.775e-06, 1.464, -0.1468), (0.09308, 1.464, -0.1349), (-0.0931, 1.464, -0.1349), (0.1862, -1.144, -0.138), (-0.1862, -1.144, -0.138), (-0.1862, 1.166, -0.1009), (-0.1862, -0.7589, -0.01822), (-0.1862, -0.3738, -0.00508), (-0.1862, 0.01123, -0.003213), (-0.1862, 0.3963, -0.01543), (-0.1862, 0.7813, -0.05019), (-0.1862, -0.9514, -0.05616), (-1.018e-05, -1.4, -0.1423), (0.09308, -1.4, -0.1307), (-0.0931, -1.4, -0.1307), (-0.1862, -0.8802, -0.04212), (-0.1862, 1.116, -0.09429), (-0.1862, -0.8044, -0.02718), (-0.1862, -0.6901, -0.01587), (-0.1862, -0.611, -0.01317), (-0.1862, -0.5365, -0.01063), (-0.1862, -0.4645, -0.008175), (-0.1862, -0.2995, -0.00472), (-0.1862, -0.2252, -0.004359), (-0.1862, -0.1692, -0.004088), (-0.1862, -0.08233, -0.003667), (-0.1862, 0.06865, -0.005035), (-0.1862, 0.1348, -0.007135), (-0.1862, 0.2157, -0.009703), (-0.1862, 0.2749, -0.01158), (-0.1862, 0.4436, -0.01971), (-0.1862, 0.5093, -0.02563), (-0.1862, 0.5711, -0.03121), (-0.1862, 0.6546, -0.03875), (-0.1862, 0.721, -0.04474), (-0.1862, 0.8556, -0.05996), (-0.1862, 0.9456, -0.07181), (-0.1862, 1.016, -0.08105)], [], [(84, 81, 2, 9), (92, 11, 6, 83), (694, 10, 5, 691), (707, 83, 6, 692), (696, 13, 7, 693), (899, 80, 3, 896), (91, 84, 9, 38), (99, 39, 11, 92), (342, 37, 10, 694), (692, 6, 11, 695), (710, 471, 13, 696), (80, 85, 12, 3), (82, 7, 13, 93), (690, 4, 15, 452), (669, 86, 30, 665), (618, 87, 29, 612), (578, 88, 28, 572), (538, 89, 27, 532), (498, 90, 26, 492), (664, 666, 35, 94), (619, 613, 34, 95), (579, 573, 33, 96), (539, 533, 32, 97), (499, 493, 31, 98), (711, 481, 31, 697), (715, 521, 32, 698), (719, 561, 33, 699), (723, 601, 34, 700), (728, 651, 35, 701), (468, 91, 38, 460), (469, 461, 39, 99), (695, 11, 39, 702), (72, 69, 41, 44), (60, 45, 43, 71), (705, 71, 43, 703), (898, 68, 40, 897), (79, 72, 44, 58), (67, 59, 45, 60), (68, 73, 46, 40), (70, 42, 47, 61), (668, 74, 48, 667), (616, 75, 49, 614), (576, 76, 50, 574), (536, 77, 51, 534), (496, 78, 52, 494), (663, 662, 53, 62), (617, 615, 54, 63), (577, 575, 55, 64), (537, 535, 56, 65), (497, 495, 57, 66), (466, 79, 58, 464), (467, 465, 59, 67), (8, 1, 69, 72), (10, 60, 71, 5), (691, 5, 71, 705), (893, 0, 68, 898), (36, 8, 72, 79), (37, 67, 60, 10), (0, 14, 73, 68), (4, 70, 61, 15), (660, 16, 74, 668), (610, 17, 75, 616), (570, 18, 76, 576), (530, 19, 77, 536), (490, 20, 78, 496), (661, 663, 62, 21), (611, 617, 63, 22), (571, 577, 64, 23), (531, 537, 65, 24), (491, 497, 66, 25), (462, 36, 79, 466), (463, 467, 67, 37), (44, 41, 81, 84), (45, 92, 83, 43), (703, 43, 83, 707), (897, 40, 80, 899), (58, 44, 84, 91), (59, 99, 92, 45), (40, 46, 85, 80), (42, 82, 93, 47), (667, 48, 86, 669), (614, 49, 87, 618), (574, 50, 88, 578), (534, 51, 89, 538), (494, 52, 90, 498), (662, 664, 94, 53), (615, 619, 95, 54), (575, 579, 96, 55), (535, 539, 97, 56), (495, 499, 98, 57), (464, 58, 91, 468), (465, 469, 99, 59), (102, 103, 107, 106), (106, 107, 105, 104), (104, 105, 101, 100), (102, 100, 104, 106), (107, 105, 101, 103), (110, 111, 115, 114), (114, 115, 113, 112), (112, 113, 109, 108), (110, 108, 112, 114), (115, 113, 109, 111), (118, 119, 123, 122), (122, 123, 121, 120), (120, 121, 117, 116), (118, 116, 120, 122), (123, 121, 117, 119), (126, 127, 131, 130), (130, 131, 129, 128), (128, 129, 125, 124), (126, 124, 128, 130), (131, 129, 125, 127), (134, 135, 139, 138), (138, 139, 137, 136), (136, 137, 133, 132), (134, 132, 136, 138), (139, 137, 133, 135), (142, 143, 147, 146), (146, 147, 145, 144), (144, 145, 141, 140), (142, 140, 144, 146), (147, 145, 141, 143), (150, 151, 155, 154), (154, 155, 153, 152), (152, 153, 149, 148), (150, 148, 152, 154), (155, 153, 149, 151), (158, 159, 163, 162), (162, 163, 161, 160), (160, 161, 157, 156), (158, 156, 160, 162), (163, 161, 157, 159), (166, 167, 171, 170), (170, 171, 169, 168), (168, 169, 165, 164), (166, 164, 168, 170), (171, 169, 165, 167), (174, 175, 179, 178), (178, 179, 177, 176), (176, 177, 173, 172), (174, 172, 176, 178), (179, 177, 173, 175), (182, 183, 187, 186), (186, 187, 185, 184), (184, 185, 181, 180), (182, 180, 184, 186), (187, 185, 181, 183), (190, 191, 195, 194), (194, 195, 193, 192), (192, 193, 189, 188), (190, 188, 192, 194), (195, 191, 189, 193), (198, 199, 203, 202), (202, 203, 201, 200), (200, 201, 197, 196), (198, 196, 200, 202), (203, 199, 197, 201), (206, 207, 211, 210), (210, 211, 209, 208), (208, 209, 205, 204), (206, 204, 208, 210), (211, 207, 205, 209), (214, 215, 219, 218), (218, 219, 217, 216), (216, 217, 213, 212), (214, 212, 216, 218), (219, 215, 213, 217), (222, 223, 227, 226), (226, 227, 225, 224), (224, 225, 221, 220), (222, 220, 224, 226), (227, 225, 221, 223), (230, 231, 235, 234), (234, 235, 233, 232), (232, 233, 229, 228), (230, 228, 232, 234), (235, 233, 229, 231), (238, 239, 243, 242), (242, 243, 241, 240), (240, 241, 237, 236), (238, 236, 240, 242), (243, 241, 237, 239), (246, 247, 251, 250), (250, 251, 249, 248), (248, 249, 245, 244), (246, 244, 248, 250), (251, 249, 245, 247), (254, 255, 259, 258), (258, 259, 257, 256), (256, 257, 253, 252), (254, 252, 256, 258), (259, 257, 253, 255), (262, 263, 267, 266), (266, 267, 265, 264), (264, 265, 261, 260), (262, 260, 264, 266), (267, 265, 261, 263), (270, 271, 275, 274), (274, 275, 273, 272), (272, 273, 269, 268), (270, 268, 272, 274), (275, 273, 269, 271), (278, 279, 283, 282), (282, 283, 281, 280), (280, 281, 277, 276), (278, 276, 280, 282), (283, 281, 277, 279), (286, 287, 291, 290), (290, 291, 289, 288), (288, 289, 285, 284), (286, 284, 288, 290), (291, 289, 285, 287), (294, 295, 299, 298), (298, 299, 297, 296), (296, 297, 293, 292), (294, 292, 296, 298), (299, 297, 293, 295), (302, 303, 307, 306), (306, 307, 305, 304), (304, 305, 301, 300), (302, 300, 304, 306), (307, 305, 301, 303), (310, 311, 315, 314), (314, 315, 313, 312), (312, 313, 309, 308), (310, 308, 312, 314), (315, 313, 309, 311), (318, 319, 323, 322), (322, 323, 321, 320), (320, 321, 317, 316), (318, 316, 320, 322), (323, 319, 317, 321), (326, 327, 331, 330), (330, 331, 329, 328), (328, 329, 325, 324), (326, 324, 328, 330), (331, 329, 325, 327), (334, 335, 339, 338), (338, 339, 337, 336), (336, 337, 333, 332), (334, 332, 336, 338), (339, 337, 333, 335), (342, 343, 347, 346), (346, 347, 345, 344), (344, 345, 341, 340), (342, 340, 344, 346), (347, 345, 341, 343), (350, 351, 355, 354), (354, 355, 353, 352), (352, 353, 349, 348), (350, 348, 352, 354), (355, 353, 349, 351), (358, 359, 363, 362), (362, 363, 361, 360), (360, 361, 357, 356), (358, 356, 360, 362), (363, 359, 357, 361), (366, 367, 371, 370), (370, 371, 369, 368), (368, 369, 365, 364), (366, 364, 368, 370), (371, 369, 365, 367), (374, 375, 379, 378), (378, 379, 377, 376), (376, 377, 373, 372), (374, 372, 376, 378), (379, 375, 373, 377), (382, 383, 387, 386), (386, 387, 385, 384), (384, 385, 381, 380), (382, 380, 384, 386), (387, 385, 381, 383), (390, 391, 395, 394), (394, 395, 393, 392), (392, 393, 389, 388), (390, 388, 392, 394), (395, 393, 389, 391), (398, 399, 403, 402), (402, 403, 401, 400), (400, 401, 397, 396), (398, 396, 400, 402), (403, 401, 397, 399), (406, 407, 411, 410), (410, 411, 409, 408), (408, 409, 405, 404), (406, 404, 408, 410), (411, 407, 405, 409), (414, 415, 419, 418), (418, 419, 417, 416), (416, 417, 413, 412), (414, 412, 416, 418), (419, 415, 413, 417), (422, 423, 427, 426), (426, 427, 425, 424), (424, 425, 421, 420), (422, 420, 424, 426), (427, 425, 421, 423), (430, 431, 435, 434), (434, 435, 433, 432), (432, 433, 429, 428), (430, 428, 432, 434), (435, 433, 429, 431), (438, 439, 443, 442), (442, 443, 441, 440), (440, 441, 437, 436), (438, 436, 440, 442), (443, 441, 437, 439), (446, 447, 451, 450), (450, 451, 449, 448), (448, 449, 445, 444), (446, 444, 448, 450), (451, 447, 445, 449), (454, 455, 459, 458), (458, 459, 457, 456), (456, 457, 453, 452), (454, 452, 456, 458), (459, 455, 453, 457), (340, 341, 351, 350), (348, 349, 359, 358), (356, 357, 367, 366), (364, 365, 375, 374), (372, 373, 383, 382), (380, 381, 391, 390), (388, 389, 399, 398), (396, 397, 407, 406), (404, 405, 415, 414), (412, 413, 423, 422), (420, 421, 431, 430), (428, 429, 439, 438), (436, 437, 447, 446), (444, 445, 455, 454), (220, 221, 231, 230), (228, 229, 239, 238), (236, 237, 247, 246), (244, 245, 255, 254), (252, 253, 263, 262), (260, 261, 271, 270), (268, 269, 279, 278), (276, 277, 287, 286), (284, 285, 295, 294), (292, 293, 303, 302), (300, 301, 311, 310), (308, 309, 319, 318), (316, 317, 327, 326), (324, 325, 335, 334), (204, 205, 215, 214), (196, 197, 207, 206), (188, 189, 199, 198), (180, 181, 191, 190), (172, 173, 183, 182), (164, 165, 175, 174), (156, 157, 167, 166), (148, 149, 159, 158), (140, 141, 151, 150), (132, 133, 143, 142), (124, 125, 135, 134), (116, 117, 127, 126), (108, 109, 119, 118), (100, 101, 111, 110), (222, 220, 341, 343), (102, 100, 221, 223), (334, 332, 453, 455), (214, 212, 333, 335), (334, 455, 445, 324), (324, 445, 447, 326), (326, 447, 437, 316), (316, 437, 439, 318), (318, 439, 429, 308), (308, 429, 431, 310), (310, 431, 421, 300), (300, 421, 423, 302), (302, 423, 413, 292), (292, 413, 415, 294), (294, 415, 405, 284), (284, 405, 407, 286), (286, 407, 397, 276), (276, 397, 399, 278), (278, 399, 389, 268), (268, 389, 391, 270), (270, 391, 381, 260), (260, 381, 383, 262), (262, 383, 373, 252), (252, 373, 375, 254), (254, 375, 365, 244), (244, 365, 367, 246), (246, 367, 357, 236), (236, 357, 359, 238), (238, 359, 349, 228), (228, 349, 351, 230), (230, 351, 341, 220), (214, 335, 325, 204), (204, 325, 327, 206), (206, 327, 317, 196), (196, 317, 319, 198), (198, 319, 309, 188), (188, 309, 311, 190), (190, 311, 301, 180), (180, 301, 303, 182), (182, 303, 293, 172), (172, 293, 295, 174), (174, 295, 285, 164), (164, 285, 287, 166), (166, 287, 277, 156), (156, 277, 279, 158), (158, 279, 269, 148), (148, 269, 271, 150), (150, 271, 261, 140), (140, 261, 263, 142), (142, 263, 253, 132), (132, 253, 255, 134), (134, 255, 245, 124), (124, 245, 247, 126), (126, 247, 237, 116), (116, 237, 239, 118), (118, 239, 229, 108), (108, 229, 231, 110), (110, 231, 221, 100), (487, 489, 469, 465), (482, 464, 468, 484), (486, 488, 467, 463), (485, 462, 466, 483), (488, 487, 465, 467), (483, 466, 464, 482), (489, 481, 461, 469), (484, 468, 460, 480), (702, 39, 461, 709), (463, 37, 342, 340), (36, 462, 101, 103), (47, 93, 479, 475), (46, 474, 478, 85), (15, 61, 477, 473), (14, 472, 476, 73), (61, 47, 475, 477), (73, 476, 474, 46), (93, 13, 471, 479), (85, 478, 470, 12), (731, 681, 471, 710), (454, 452, 15, 473), (215, 472, 14, 213), (90, 484, 480, 26), (98, 31, 481, 489), (78, 483, 482, 52), (66, 57, 487, 488), (20, 485, 483, 78), (25, 66, 488, 486), (52, 482, 484, 90), (57, 98, 489, 487), (709, 461, 481, 711), (507, 509, 499, 495), (502, 494, 498, 504), (506, 508, 497, 491), (505, 490, 496, 503), (508, 507, 495, 497), (503, 496, 494, 502), (697, 31, 493, 712), (509, 501, 493, 499), (504, 498, 492, 500), (514, 504, 500, 510), (519, 511, 501, 509), (513, 503, 502, 512), (518, 517, 507, 508), (515, 505, 503, 513), (516, 518, 508, 506), (512, 502, 504, 514), (517, 519, 509, 507), (712, 493, 501, 713), (527, 529, 519, 517), (522, 512, 514, 524), (526, 528, 518, 516), (525, 515, 513, 523), (528, 527, 517, 518), (523, 513, 512, 522), (529, 521, 511, 519), (524, 514, 510, 520), (713, 501, 511, 714), (89, 524, 520, 27), (97, 32, 521, 529), (77, 523, 522, 51), (65, 56, 527, 528), (19, 525, 523, 77), (24, 65, 528, 526), (51, 522, 524, 89), (56, 97, 529, 527), (714, 511, 521, 715), (547, 549, 539, 535), (542, 534, 538, 544), (546, 548, 537, 531), (545, 530, 536, 543), (548, 547, 535, 537), (543, 536, 534, 542), (698, 32, 533, 716), (549, 541, 533, 539), (544, 538, 532, 540), (554, 544, 540, 550), (559, 551, 541, 549), (553, 543, 542, 552), (558, 557, 547, 548), (555, 545, 543, 553), (556, 558, 548, 546), (552, 542, 544, 554), (557, 559, 549, 547), (716, 533, 541, 717), (567, 569, 559, 557), (562, 552, 554, 564), (566, 568, 558, 556), (565, 555, 553, 563), (568, 567, 557, 558), (563, 553, 552, 562), (569, 561, 551, 559), (564, 554, 550, 560), (717, 541, 551, 718), (88, 564, 560, 28), (96, 33, 561, 569), (76, 563, 562, 50), (64, 55, 567, 568), (18, 565, 563, 76), (23, 64, 568, 566), (50, 562, 564, 88), (55, 96, 569, 567), (718, 551, 561, 719), (587, 589, 579, 575), (582, 574, 578, 584), (586, 588, 577, 571), (585, 570, 576, 583), (588, 587, 575, 577), (583, 576, 574, 582), (699, 33, 573, 720), (589, 581, 573, 579), (584, 578, 572, 580), (594, 584, 580, 590), (599, 591, 581, 589), (593, 583, 582, 592), (598, 597, 587, 588), (595, 585, 583, 593), (596, 598, 588, 586), (592, 582, 584, 594), (597, 599, 589, 587), (720, 573, 581, 721), (607, 609, 599, 597), (602, 592, 594, 604), (606, 608, 598, 596), (605, 595, 593, 603), (608, 607, 597, 598), (603, 593, 592, 602), (609, 601, 591, 599), (604, 594, 590, 600), (721, 581, 591, 722), (87, 604, 600, 29), (95, 34, 601, 609), (75, 603, 602, 49), (63, 54, 607, 608), (17, 605, 603, 75), (22, 63, 608, 606), (49, 602, 604, 87), (54, 95, 609, 607), (722, 591, 601, 723), (627, 629, 619, 615), (622, 614, 618, 624), (626, 628, 617, 611), (625, 610, 616, 623), (628, 627, 615, 617), (623, 616, 614, 622), (700, 34, 613, 724), (629, 621, 613, 619), (624, 618, 612, 620), (634, 624, 620, 630), (639, 631, 621, 629), (633, 623, 622, 632), (638, 637, 627, 628), (635, 625, 623, 633), (636, 638, 628, 626), (632, 622, 624, 634), (637, 639, 629, 627), (724, 613, 621, 725), (647, 649, 639, 637), (642, 632, 634, 644), (646, 648, 638, 636), (645, 635, 633, 643), (648, 647, 637, 638), (643, 633, 632, 642), (649, 641, 631, 639), (644, 634, 630, 640), (725, 621, 631, 726), (654, 644, 640, 650), (659, 651, 641, 649), (653, 643, 642, 652), (658, 657, 647, 648), (655, 645, 643, 653), (656, 658, 648, 646), (652, 642, 644, 654), (657, 659, 649, 647), (726, 631, 641, 727), (53, 94, 659, 657), (48, 652, 654, 86), (21, 62, 658, 656), (16, 655, 653, 74), (62, 53, 657, 658), (74, 653, 652, 48), (94, 35, 651, 659), (86, 654, 650, 30), (727, 641, 651, 728), (701, 35, 666, 729), (677, 679, 664, 662), (672, 667, 669, 674), (676, 678, 663, 661), (675, 660, 668, 673), (678, 677, 662, 663), (673, 668, 667, 672), (679, 671, 666, 664), (674, 669, 665, 670), (684, 674, 670, 680), (689, 681, 671, 679), (683, 673, 672, 682), (688, 687, 677, 678), (685, 675, 673, 683), (686, 688, 678, 676), (682, 672, 674, 684), (687, 689, 679, 677), (729, 666, 671, 730), (475, 479, 689, 687), (474, 682, 684, 478), (473, 477, 688, 686), (472, 685, 683, 476), (477, 475, 687, 688), (476, 683, 682, 474), (479, 471, 681, 689), (478, 684, 680, 470), (730, 671, 681, 731), (463, 340, 350, 486), (486, 350, 348, 25), (25, 348, 358, 491), (491, 358, 356, 506), (506, 356, 366, 516), (516, 366, 364, 526), (526, 364, 374, 24), (24, 374, 372, 531), (531, 372, 382, 546), (546, 382, 380, 556), (556, 380, 390, 566), (566, 390, 388, 23), (23, 388, 398, 571), (571, 398, 396, 586), (586, 396, 406, 596), (596, 406, 404, 606), (606, 404, 414, 22), (22, 414, 412, 611), (611, 412, 422, 626), (626, 422, 420, 636), (636, 420, 430, 646), (646, 430, 428, 656), (656, 428, 438, 21), (21, 438, 436, 661), (661, 436, 446, 676), (676, 446, 444, 686), (686, 444, 454, 473), (462, 485, 111, 101), (485, 20, 109, 111), (20, 490, 119, 109), (490, 505, 117, 119), (505, 515, 127, 117), (515, 525, 125, 127), (525, 19, 135, 125), (19, 530, 133, 135), (530, 545, 143, 133), (545, 555, 141, 143), (555, 565, 151, 141), (565, 18, 149, 151), (18, 570, 159, 149), (570, 585, 157, 159), (585, 595, 167, 157), (595, 605, 165, 167), (605, 17, 175, 165), (17, 610, 173, 175), (610, 625, 183, 173), (625, 635, 181, 183), (635, 645, 191, 181), (645, 655, 189, 191), (655, 16, 199, 189), (16, 660, 197, 199), (660, 675, 207, 197), (675, 685, 205, 207), (685, 472, 215, 205), (765, 730, 731, 766), (764, 729, 730, 765), (739, 701, 729, 764), (762, 727, 728, 763), (761, 726, 727, 762), (760, 725, 726, 761), (759, 724, 725, 760), (738, 700, 724, 759), (757, 722, 723, 758), (756, 721, 722, 757), (755, 720, 721, 756), (737, 699, 720, 755), (753, 718, 719, 754), (752, 717, 718, 753), (751, 716, 717, 752), (736, 698, 716, 751), (749, 714, 715, 750), (748, 713, 714, 749), (747, 712, 713, 748), (735, 697, 712, 747), (744, 709, 711, 746), (766, 731, 710, 745), (740, 702, 709, 744), (42, 704, 708, 82), (741, 703, 707, 743), (4, 690, 706, 70), (768, 691, 705, 742), (70, 706, 704, 42), (742, 705, 703, 741), (733, 695, 702, 740), (763, 728, 701, 739), (758, 723, 700, 738), (754, 719, 699, 737), (750, 715, 698, 736), (746, 711, 697, 735), (767, 690, 452, 453), (745, 710, 696, 734), (769, 692, 695, 733), (343, 342, 694, 732), (82, 708, 693, 7), (734, 696, 693, 770), (743, 707, 692, 769), (732, 694, 691, 768), (774, 732, 768, 810), (785, 743, 769, 811), (776, 734, 770, 812), (222, 343, 732, 774), (811, 769, 733, 775), (787, 745, 734, 776), (809, 767, 453, 332), (788, 746, 735, 777), (792, 750, 736, 778), (796, 754, 737, 779), (800, 758, 738, 780), (805, 763, 739, 781), (775, 733, 740, 782), (784, 742, 741, 783), (810, 768, 742, 784), (783, 741, 743, 785), (782, 740, 744, 786), (808, 766, 745, 787), (786, 744, 746, 788), (777, 735, 747, 789), (789, 747, 748, 790), (790, 748, 749, 791), (791, 749, 750, 792), (778, 736, 751, 793), (793, 751, 752, 794), (794, 752, 753, 795), (795, 753, 754, 796), (779, 737, 755, 797), (797, 755, 756, 798), (798, 756, 757, 799), (799, 757, 758, 800), (780, 738, 759, 801), (801, 759, 760, 802), (802, 760, 761, 803), (803, 761, 762, 804), (804, 762, 763, 805), (781, 739, 764, 806), (806, 764, 765, 807), (807, 765, 766, 808), (704, 771, 773, 708), (690, 767, 772, 706), (706, 772, 771, 704), (708, 773, 770, 693), (849, 807, 808, 850), (848, 806, 807, 849), (823, 781, 806, 848), (846, 804, 805, 847), (845, 803, 804, 846), (844, 802, 803, 845), (843, 801, 802, 844), (822, 780, 801, 843), (841, 799, 800, 842), (840, 798, 799, 841), (839, 797, 798, 840), (821, 779, 797, 839), (837, 795, 796, 838), (836, 794, 795, 837), (835, 793, 794, 836), (820, 778, 793, 835), (833, 791, 792, 834), (832, 790, 791, 833), (831, 789, 790, 832), (819, 777, 789, 831), (828, 786, 788, 830), (850, 808, 787, 829), (824, 782, 786, 828), (825, 783, 785, 827), (852, 810, 784, 826), (826, 784, 783, 825), (817, 775, 782, 824), (847, 805, 781, 823), (842, 800, 780, 822), (838, 796, 779, 821), (834, 792, 778, 820), (830, 788, 777, 819), (851, 809, 332, 333), (829, 787, 776, 818), (853, 811, 775, 817), (223, 222, 774, 816), (818, 776, 812, 854), (827, 785, 811, 853), (816, 774, 810, 852), (771, 813, 815, 773), (767, 809, 814, 772), (772, 814, 813, 771), (773, 815, 812, 770), (907, 816, 852, 901), (918, 827, 853, 902), (909, 818, 854, 903), (102, 223, 816, 907), (902, 853, 817, 908), (920, 829, 818, 909), (900, 851, 333, 212), (921, 830, 819, 910), (925, 834, 820, 911), (929, 838, 821, 912), (933, 842, 822, 913), (938, 847, 823, 914), (908, 817, 824, 915), (917, 826, 825, 916), (901, 852, 826, 917), (916, 825, 827, 918), (915, 824, 828, 919), (941, 850, 829, 920), (919, 828, 830, 921), (910, 819, 831, 922), (922, 831, 832, 923), (923, 832, 833, 924), (924, 833, 834, 925), (911, 820, 835, 926), (926, 835, 836, 927), (927, 836, 837, 928), (928, 837, 838, 929), (912, 821, 839, 930), (930, 839, 840, 931), (931, 840, 841, 932), (932, 841, 842, 933), (913, 822, 843, 934), (934, 843, 844, 935), (935, 844, 845, 936), (936, 845, 846, 937), (937, 846, 847, 938), (914, 823, 848, 939), (939, 848, 849, 940), (940, 849, 850, 941), (813, 855, 857, 815), (809, 851, 856, 814), (814, 856, 855, 813), (815, 857, 854, 812), (670, 891, 892, 680), (665, 890, 891, 670), (30, 865, 890, 665), (640, 888, 889, 650), (630, 887, 888, 640), (620, 886, 887, 630), (612, 885, 886, 620), (29, 864, 885, 612), (590, 883, 884, 600), (580, 882, 883, 590), (572, 881, 882, 580), (28, 863, 881, 572), (550, 879, 880, 560), (540, 878, 879, 550), (532, 877, 878, 540), (27, 862, 877, 532), (510, 875, 876, 520), (500, 874, 875, 510), (492, 873, 874, 500), (26, 861, 873, 492), (460, 870, 872, 480), (680, 892, 871, 470), (38, 866, 870, 460), (41, 867, 869, 81), (1, 894, 868, 69), (69, 868, 867, 41), (9, 859, 866, 38), (650, 889, 865, 30), (600, 884, 864, 29), (560, 880, 863, 28), (520, 876, 862, 27), (480, 872, 861, 26), (0, 893, 213, 14), (470, 871, 860, 12), (2, 895, 859, 9), (36, 103, 858, 8), (12, 860, 896, 3), (81, 869, 895, 2), (8, 858, 894, 1), (904, 897, 899, 906), (900, 893, 898, 905), (905, 898, 897, 904), (906, 899, 896, 903), (857, 906, 903, 854), (856, 905, 904, 855), (851, 900, 905, 856), (855, 904, 906, 857), (891, 940, 941, 892), (890, 939, 940, 891), (865, 914, 939, 890), (888, 937, 938, 889), (887, 936, 937, 888), (886, 935, 936, 887), (885, 934, 935, 886), (864, 913, 934, 885), (883, 932, 933, 884), (882, 931, 932, 883), (881, 930, 931, 882), (863, 912, 930, 881), (879, 928, 929, 880), (878, 927, 928, 879), (877, 926, 927, 878), (862, 911, 926, 877), (875, 924, 925, 876), (874, 923, 924, 875), (873, 922, 923, 874), (861, 910, 922, 873), (870, 919, 921, 872), (892, 941, 920, 871), (866, 915, 919, 870), (867, 916, 918, 869), (894, 901, 917, 868), (868, 917, 916, 867), (859, 908, 915, 866), (889, 938, 914, 865), (884, 933, 913, 864), (880, 929, 912, 863), (876, 925, 911, 862), (872, 921, 910, 861), (893, 900, 212, 213), (871, 920, 909, 860), (895, 902, 908, 859), (103, 102, 907, 858), (860, 909, 903, 896), (869, 918, 902, 895), (858, 907, 901, 894)])
me_cube.materials.append(mat_material)
me_cube.use_remesh_preserve_volume = False
me_cube.use_remesh_preserve_attributes = False
me_cube.use_mirror_vertex_groups = False
me_cube.update()

# ---- objects
ob_cube_001 = bpy.data.objects.new('Cube.001', me_cube_001)
ob_cube = bpy.data.objects.new('Cube', me_cube)
ob_lamp = bpy.data.objects.new('Lamp', light_lamp)
ob_camera = bpy.data.objects.new('Camera', cam_camera)

# ---- transforms, parenting, visibility, modifiers, constraints
ob_cube_001.location = (4.088, -0.3406, -0.6515)
ob_cube_001.hide_viewport = True
ob_cube_001.lineart.crease_threshold = 0.0
ob_cube.location = (4.21, 1.694, 0.05213)
ob_cube.lock_rotations_4d = False
ob_cube.empty_display_type = 'ARROWS'
ob_cube.lineart.crease_threshold = 0.0
ob_lamp.location = (12.22, 1.005, 2.128)
ob_lamp.rotation_euler = (0.6503, 0.05522, 1.866)
ob_lamp.lock_rotations_4d = False
ob_lamp.empty_display_type = 'ARROWS'
ob_lamp.color = (0.0, 0.0, 0.0, 0.0)
ob_lamp.lineart.crease_threshold = 0.0
ob_camera.location = (7.824, 1.614, 0.292)
ob_camera.rotation_euler = (1.482, 0.01078, 1.536)
ob_camera.lock_rotations_4d = False
ob_camera.empty_display_type = 'ARROWS'
ob_camera.color = (0.0, 0.0, 0.0, 0.0)
ob_camera.display_type = 'WIRE'
ob_camera.lineart.crease_threshold = 0.0

# ---- collection membership
col_collection_1.objects.link(ob_cube_001)
col_collection_1.objects.link(ob_cube)
col_collection_1.objects.link(ob_lamp)
col_collection_1.objects.link(ob_camera)

# ---- scene / render settings (as saved in the file)
scene.camera = ob_camera
scene.frame_start = 1; scene.frame_end = 250; scene.frame_set(220)
scene.render.engine = 'BLENDER_EEVEE_NEXT'
scene.render.resolution_percentage = 50
scene.render.dither_intensity = 0.0
scene.cycles.use_denoising = False
scene.cycles.samples = 10
scene.cycles.sampling_pattern = 'TABULATED_SOBOL'
scene.cycles.light_sampling_threshold = 0.0
scene.cycles.use_adaptive_sampling = False
scene.cycles.use_light_tree = False
scene.cycles.blur_glossy = 0.0
scene.cycles.pixel_filter_type = 'GAUSSIAN'
scene.cycles.sample_clamp_indirect = 0.0
scene.view_settings.view_transform = 'Standard'
bpy.context.view_layer.update()
